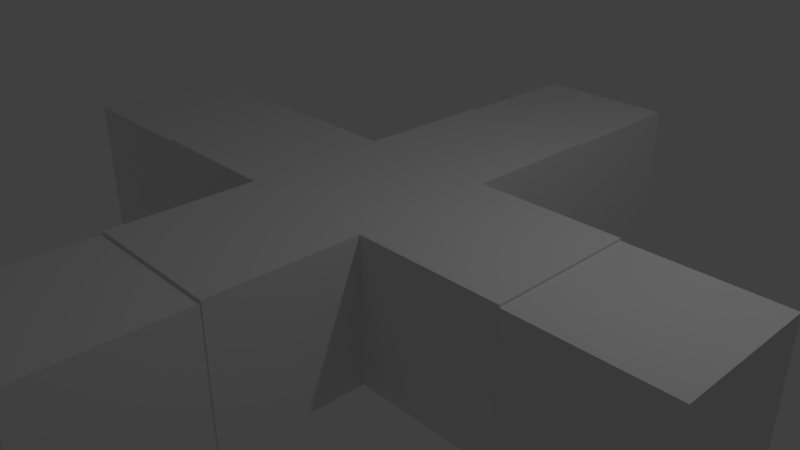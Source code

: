 # Source: cppcon.blend  (saved by Blender 2.79.0; exported with 4.5.12 LTS)
import bpy
from mathutils import Matrix  # noqa: F401  (used for matrix-valued properties, if any)

bpy.ops.wm.read_factory_settings(use_empty=True)
scene = bpy.context.scene
scene.name = 'Scene'

# ---- collections
col_collection_1 = bpy.data.collections.new('Collection 1'); scene.collection.children.link(col_collection_1)

# ---- materials (node trees are filled in below, after node groups)
mat_material_001 = bpy.data.materials.new('Material.001')
mat_material_001.alpha_threshold = 0.0
mat_material_001.use_transparent_shadow = False
mat_material_001.diffuse_color = (0.957, 0.671, 0.0, 1.0)
mat_material_001.roughness = 0.5

# ---- material node trees

# ---- world
world_world = bpy.data.worlds.new('World'); scene.world = world_world
world_world.color = (0.05088, 0.05088, 0.05088)
world_world.use_sun_shadow = False
world_world.sun_shadow_jitter_overblur = 0.0
world_world.cycles.sampling_method = 'MANUAL'

# ---- cameras
cam_camera = bpy.data.cameras.new('Camera')
cam_camera.clip_end = 100.0
cam_camera.lens = 35.0
cam_camera.sensor_width = 32.0
cam_camera.sensor_height = 18.0
cam_camera.ortho_scale = 7.314
cam_camera.dof.focus_distance = 0.0
cam_camera.dof.aperture_fstop = 128.0

# ---- lights
light_lamp = bpy.data.lights.new('Lamp', 'POINT')
light_lamp.transmission_factor = 0.0
light_lamp.cutoff_distance = 30.0
light_lamp.energy = 100.0
light_lamp.shadow_buffer_clip_start = 1.001
light_lamp.shadow_soft_size = 0.1
light_lamp.shadow_maximum_resolution = 0.006
light_lamp.use_absolute_resolution = True

# ---- meshes
me_cube_010 = bpy.data.meshes.new('Cube.010')
me_cube_010.from_pydata([(-1.0, -1.0, -1.0), (-1.0, -1.0, 1.0), (-1.0, 1.0, -1.0), (-1.0, 1.0, 1.0), (1.0, -1.0, -1.0), (1.0, -1.0, 1.0), (1.0, 1.0, -1.0), (1.0, 1.0, 1.0)], [], [(0, 1, 3, 2), (2, 3, 7, 6), (6, 7, 5, 4), (4, 5, 1, 0), (2, 6, 4, 0), (7, 3, 1, 5)])
me_cube_010.use_remesh_preserve_volume = False
me_cube_010.use_remesh_preserve_attributes = False
me_cube_010.use_mirror_vertex_groups = False
me_cube_010.update()
me_cube_009 = bpy.data.meshes.new('Cube.009')
me_cube_009.from_pydata([(-1.0, -1.0, -1.0), (-1.0, -1.0, 1.0), (-1.0, 1.0, -1.0), (-1.0, 1.0, 1.0), (1.0, -1.0, -1.0), (1.0, -1.0, 1.0), (1.0, 1.0, -1.0), (1.0, 1.0, 1.0)], [], [(0, 1, 3, 2), (2, 3, 7, 6), (6, 7, 5, 4), (4, 5, 1, 0), (2, 6, 4, 0), (7, 3, 1, 5)])
me_cube_009.use_remesh_preserve_volume = False
me_cube_009.use_remesh_preserve_attributes = False
me_cube_009.use_mirror_vertex_groups = False
me_cube_009.update()
me_cube_008 = bpy.data.meshes.new('Cube.008')
me_cube_008.from_pydata([(-1.0, -1.0, -1.0), (-1.0, -1.0, 1.0), (-1.0, 1.0, -1.0), (-1.0, 1.0, 1.0), (1.0, -1.0, -1.0), (1.0, -1.0, 1.0), (1.0, 1.0, -1.0), (1.0, 1.0, 1.0)], [], [(0, 1, 3, 2), (2, 3, 7, 6), (6, 7, 5, 4), (4, 5, 1, 0), (2, 6, 4, 0), (7, 3, 1, 5)])
me_cube_008.use_remesh_preserve_volume = False
me_cube_008.use_remesh_preserve_attributes = False
me_cube_008.use_mirror_vertex_groups = False
me_cube_008.update()
me_cube_007 = bpy.data.meshes.new('Cube.007')
me_cube_007.from_pydata([(-1.0, -1.0, -1.0), (-1.0, -1.0, 1.0), (-1.0, 1.0, -1.0), (-1.0, 1.0, 1.0), (1.0, -1.0, -1.0), (1.0, -1.0, 1.0), (1.0, 1.0, -1.0), (1.0, 1.0, 1.0)], [], [(0, 1, 3, 2), (2, 3, 7, 6), (6, 7, 5, 4), (4, 5, 1, 0), (2, 6, 4, 0), (7, 3, 1, 5)])
me_cube_007.use_remesh_preserve_volume = False
me_cube_007.use_remesh_preserve_attributes = False
me_cube_007.use_mirror_vertex_groups = False
me_cube_007.update()
me_cube_006 = bpy.data.meshes.new('Cube.006')
me_cube_006.from_pydata([(-1.0, -3.0, -1.0), (-1.0, -3.0, 1.0), (-1.0, -1.0, -1.0), (-1.0, -1.0, 1.0), (1.0, -3.0, -1.0), (1.0, -3.0, 1.0), (1.0, -1.0, -1.0), (1.0, -1.0, 1.0), (-1.0, 1.0, -1.0), (-1.0, 1.0, 1.0), (-1.0, 3.0, -1.0), (-1.0, 3.0, 1.0), (1.0, 1.0, -1.0), (1.0, 1.0, 1.0), (1.0, 3.0, -1.0), (1.0, 3.0, 1.0), (-3.0, -1.0, -1.0), (-3.0, -1.0, 1.0), (-3.0, 1.0, -1.0), (-3.0, 1.0, 1.0), (-1.0, -1.0, -1.0), (-1.0, -1.0, 1.0), (-1.0, 1.0, -1.0), (-1.0, 1.0, 1.0), (1.0, -1.0, -1.0), (1.0, -1.0, 1.0), (1.0, 1.0, -1.0), (1.0, 1.0, 1.0), (3.0, -1.0, -1.0), (3.0, -1.0, 1.0), (3.0, 1.0, -1.0), (3.0, 1.0, 1.0), (-1.0, -1.0, -1.0), (-1.0, -1.0, 1.0), (-1.0, 1.0, -1.0), (-1.0, 1.0, 1.0), (1.0, -1.0, -1.0), (1.0, -1.0, 1.0), (1.0, 1.0, -1.0), (1.0, 1.0, 1.0)], [], [(0, 1, 3, 2), (2, 3, 7, 6), (6, 7, 5, 4), (4, 5, 1, 0), (2, 6, 4, 0), (7, 3, 1, 5), (8, 9, 11, 10), (10, 11, 15, 14), (14, 15, 13, 12), (12, 13, 9, 8), (10, 14, 12, 8), (15, 11, 9, 13), (16, 17, 19, 18), (18, 19, 23, 22), (22, 23, 21, 20), (20, 21, 17, 16), (18, 22, 20, 16), (23, 19, 17, 21), (24, 25, 27, 26), (26, 27, 31, 30), (30, 31, 29, 28), (28, 29, 25, 24), (26, 30, 28, 24), (31, 27, 25, 29), (32, 33, 35, 34), (34, 35, 39, 38), (38, 39, 37, 36), (36, 37, 33, 32), (34, 38, 36, 32), (39, 35, 33, 37)])
me_cube_006.use_remesh_preserve_volume = False
me_cube_006.use_remesh_preserve_attributes = False
me_cube_006.use_mirror_vertex_groups = False
me_cube_006.update()
me_cylinder = bpy.data.meshes.new('Cylinder')
me_cylinder.from_pydata([(0.0, 1.0, -0.165), (0.0, 1.0, 0.165), (0.1951, 0.9808, -0.165), (0.1951, 0.9808, 0.165), (0.3827, 0.9239, -0.165), (0.3827, 0.9239, 0.165), (0.5556, 0.8315, -0.165), (0.5556, 0.8315, 0.165), (0.7071, 0.7071, -0.165), (0.7071, 0.7071, 0.165), (0.8315, 0.5556, -0.165), (0.8315, 0.5556, 0.165), (0.9239, 0.3827, -0.165), (0.9239, 0.3827, 0.165), (0.9808, 0.1951, -0.165), (0.9808, 0.1951, 0.165), (1.0, 7.55e-08, -0.165), (1.0, 7.55e-08, 0.165), (0.9808, -0.1951, -0.165), (0.9808, -0.1951, 0.165), (0.9239, -0.3827, -0.165), (0.9239, -0.3827, 0.165), (0.8315, -0.5556, -0.165), (0.8315, -0.5556, 0.165), (0.7071, -0.7071, -0.165), (0.7071, -0.7071, 0.165), (0.5556, -0.8315, -0.165), (0.5556, -0.8315, 0.165), (0.3827, -0.9239, -0.165), (0.3827, -0.9239, 0.165), (0.1951, -0.9808, -0.165), (0.1951, -0.9808, 0.165), (-3.258e-07, -1.0, -0.165), (-3.258e-07, -1.0, 0.165), (-0.1951, -0.9808, -0.165), (-0.1951, -0.9808, 0.165), (-0.3827, -0.9239, -0.165), (-0.3827, -0.9239, 0.165), (-0.5556, -0.8315, -0.165), (-0.5556, -0.8315, 0.165), (-0.7071, -0.7071, -0.165), (-0.7071, -0.7071, 0.165), (-0.8315, -0.5556, -0.165), (-0.8315, -0.5556, 0.165), (-0.9239, -0.3827, -0.165), (-0.9239, -0.3827, 0.165), (-0.9808, -0.1951, -0.165), (-0.9808, -0.1951, 0.165), (-1.0, 9.656e-07, -0.165), (-1.0, 9.656e-07, 0.165), (-0.9808, 0.1951, -0.165), (-0.9808, 0.1951, 0.165), (-0.9239, 0.3827, -0.165), (-0.9239, 0.3827, 0.165), (-0.8315, 0.5556, -0.165), (-0.8315, 0.5556, 0.165), (-0.7071, 0.7071, -0.165), (-0.7071, 0.7071, 0.165), (-0.5556, 0.8315, -0.165), (-0.5556, 0.8315, 0.165), (-0.3827, 0.9239, -0.165), (-0.3827, 0.9239, 0.165), (-0.1951, 0.9808, -0.165), (-0.1951, 0.9808, 0.165), (0.7633, 0.1518, -0.165), (0.7633, 0.1518, 0.165), (0.7783, 5.876e-08, 0.165), (0.7783, 5.876e-08, -0.165), (0.7633, -0.1518, 0.165), (0.7633, -0.1518, -0.165), (0.719, -0.2978, 0.165), (0.719, -0.2978, -0.165), (0.6471, -0.4324, 0.165), (0.6471, -0.4324, -0.165), (0.5503, -0.5503, -0.165), (0.5503, -0.5503, 0.165), (0.4324, -0.6471, -0.165), (0.4324, -0.6471, 0.165), (0.2978, -0.719, -0.165), (0.2978, -0.719, 0.165), (0.1518, -0.7633, -0.165), (0.1518, -0.7633, 0.165), (-2.536e-07, -0.7783, -0.165), (-2.536e-07, -0.7783, 0.165), (-0.1518, -0.7633, 0.165), (-0.1518, -0.7633, -0.165), (-0.2978, -0.719, 0.165), (-0.2978, -0.719, -0.165), (-0.4324, -0.6471, 0.165), (-0.4324, -0.6471, -0.165), (-0.6471, -0.4324, 0.165), (-0.6471, -0.4324, -0.165), (-0.5503, -0.5503, 0.165), (-0.5503, -0.5503, -0.165), (-0.7783, 7.515e-07, -0.165), (-0.7783, 7.515e-07, 0.165), (-0.7633, 0.1518, -0.165), (-0.7633, 0.1518, 0.165), (-0.7633, -0.1518, -0.165), (-0.7633, -0.1518, 0.165), (-0.7191, -0.2978, 0.165), (-0.7191, -0.2978, -0.165), (0.719, 0.2978, -0.165), (0.719, 0.2978, 0.165), (0.6471, 0.4324, -0.165), (0.6471, 0.4324, 0.165), (-0.719, 0.2978, -0.165), (-0.719, 0.2978, 0.165), (0.5503, 0.5503, -0.165), (0.5503, 0.5503, 0.165), (-0.5503, 0.5503, -0.165), (-0.5503, 0.5503, 0.165), (-0.6471, 0.4324, -0.165), (-0.6471, 0.4324, 0.165), (0.4324, 0.6471, -0.165), (0.4324, 0.6471, 0.165), (0.2978, 0.719, -0.165), (0.2978, 0.719, 0.165), (-0.4324, 0.6471, -0.165), (-0.4324, 0.6471, 0.165), (0.1518, 0.7633, -0.165), (0.1518, 0.7633, 0.165), (-0.2978, 0.7191, -0.165), (-0.2978, 0.7191, 0.165), (-0.1518, 0.7633, -0.165), (-0.1518, 0.7633, 0.165), (0.0, 0.7783, -0.165), (0.0, 0.7783, 0.165)], [], [(0, 1, 3, 2), (2, 3, 5, 4), (4, 5, 7, 6), (6, 7, 9, 8), (8, 9, 11, 10), (10, 11, 13, 12), (12, 13, 15, 14), (14, 15, 17, 16), (16, 17, 19, 18), (18, 19, 21, 20), (20, 21, 23, 22), (22, 23, 25, 24), (24, 25, 27, 26), (26, 27, 29, 28), (28, 29, 31, 30), (30, 31, 33, 32), (32, 33, 35, 34), (34, 35, 37, 36), (36, 37, 39, 38), (38, 39, 41, 40), (40, 41, 43, 42), (42, 43, 45, 44), (44, 45, 47, 46), (46, 47, 49, 48), (48, 49, 51, 50), (50, 51, 53, 52), (52, 53, 55, 54), (54, 55, 57, 56), (56, 57, 59, 58), (58, 59, 61, 60), (3, 1, 63, 61, 59, 57, 55, 53, 51, 49, 95, 97, 107, 113, 111, 119, 123, 125, 127, 121, 117, 115, 109, 105, 103, 65, 66, 17, 15, 13, 11, 9, 7, 5), (60, 61, 63, 62), (62, 63, 1, 0), (0, 2, 4, 6, 8, 10, 12, 14, 16, 67, 64, 102, 104, 108, 114, 116, 120, 126, 124, 122, 118, 110, 112, 106, 96, 94, 48, 50, 52, 54, 56, 58, 60, 62), (69, 68, 66, 67), (74, 75, 72, 73), (73, 72, 70, 71), (96, 97, 95, 94), (64, 65, 103, 102), (67, 66, 65, 64), (104, 105, 109, 108), (126, 127, 125, 124), (85, 84, 83, 82), (112, 113, 107, 106), (82, 83, 81, 80), (124, 125, 123, 122), (108, 109, 115, 114), (89, 88, 86, 87), (17, 66, 68, 70, 72, 75, 77, 79, 81, 83, 84, 86, 88, 92, 90, 100, 99, 95, 49, 47, 45, 43, 41, 39, 37, 35, 33, 31, 29, 27, 25, 23, 21, 19), (114, 115, 117, 116), (76, 77, 75, 74), (118, 119, 111, 110), (106, 107, 97, 96), (78, 79, 77, 76), (93, 92, 88, 89), (101, 100, 90, 91), (120, 121, 127, 126), (102, 103, 105, 104), (94, 95, 99, 98), (71, 70, 68, 69), (87, 86, 84, 85), (122, 123, 119, 118), (116, 117, 121, 120), (80, 81, 79, 78), (98, 99, 100, 101), (110, 111, 113, 112), (48, 94, 98, 101, 91, 93, 89, 87, 85, 82, 80, 78, 76, 74, 73, 71, 69, 67, 16, 18, 20, 22, 24, 26, 28, 30, 32, 34, 36, 38, 40, 42, 44, 46), (91, 90, 92, 93)])
me_cylinder.materials.append(mat_material_001)
me_cylinder.use_remesh_preserve_volume = False
me_cylinder.use_remesh_preserve_attributes = False
me_cylinder.use_mirror_vertex_groups = False
me_cylinder.update()

# ---- objects
ob_cube_003 = bpy.data.objects.new('Cube.003', me_cube_010)
ob_cube_002 = bpy.data.objects.new('Cube.002', me_cube_009)
ob_cube_001 = bpy.data.objects.new('Cube.001', me_cube_008)
ob_cube = bpy.data.objects.new('Cube', me_cube_007)
ob_cube_004 = bpy.data.objects.new('Cube.004', me_cube_006)
ob_cylinder = bpy.data.objects.new('Cylinder', me_cylinder)
ob_lamp = bpy.data.objects.new('Lamp', light_lamp)
ob_camera = bpy.data.objects.new('Camera', cam_camera)

# ---- transforms, parenting, visibility, modifiers, constraints
ob_cube_003.location = (-0.009725, -3.994, -0.03488)
ob_cube_003.lineart.crease_threshold = 0.0
ob_cube_002.location = (3.99, 0.006459, -0.03488)
ob_cube_002.lineart.crease_threshold = 0.0
ob_cube_001.location = (-4.01, 0.006459, -0.03488)
ob_cube_001.lineart.crease_threshold = 0.0
ob_cube.location = (-0.009725, 4.006, -0.03488)
ob_cube.lineart.crease_threshold = 0.0
ob_cube_004.location = (0.0, 0.0, 0.0)
ob_cube_004.lineart.crease_threshold = 0.0
ob_cylinder.location = (0.0, 0.0, 0.0)
ob_cylinder.scale = (1.0, 1.0, 1.404)
ob_cylinder.lineart.crease_threshold = 0.0
ob_lamp.location = (4.076, 1.005, 5.904)
ob_lamp.rotation_euler = (0.6503, 0.05522, 1.866)
ob_lamp.lock_rotations_4d = False
ob_lamp.empty_display_type = 'ARROWS'
ob_lamp.color = (0.0, 0.0, 0.0, 0.0)
ob_lamp.lineart.crease_threshold = 0.0
ob_camera.location = (7.481, -6.508, 5.344)
ob_camera.rotation_euler = (1.109, 0.0, 0.8149)
ob_camera.lock_rotations_4d = False
ob_camera.empty_display_type = 'ARROWS'
ob_camera.color = (0.0, 0.0, 0.0, 0.0)
ob_camera.display_type = 'WIRE'
ob_camera.lineart.crease_threshold = 0.0

# ---- collection membership
col_collection_1.objects.link(ob_cube_003)
col_collection_1.objects.link(ob_cube_002)
col_collection_1.objects.link(ob_cube_001)
col_collection_1.objects.link(ob_cube)
col_collection_1.objects.link(ob_cube_004)
col_collection_1.objects.link(ob_cylinder)
col_collection_1.objects.link(ob_lamp)
col_collection_1.objects.link(ob_camera)

# ---- scene / render settings (as saved in the file)
scene.camera = ob_camera
scene.frame_start = 1; scene.frame_end = 250; scene.frame_set(1)
scene.render.engine = 'BLENDER_EEVEE_NEXT'
scene.render.resolution_percentage = 50
scene.render.dither_intensity = 0.0
scene.cycles.use_denoising = False
scene.cycles.samples = 128
scene.cycles.sampling_pattern = 'TABULATED_SOBOL'
scene.cycles.use_adaptive_sampling = False
scene.cycles.use_light_tree = False
scene.cycles.blur_glossy = 0.0
scene.cycles.sample_clamp_indirect = 0.0
scene.view_settings.view_transform = 'Standard'
bpy.context.view_layer.update()
